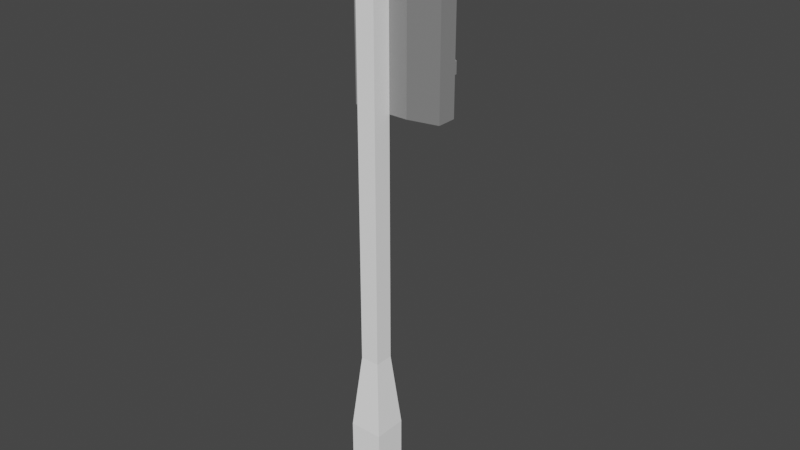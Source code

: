 # Source: lightColored.blend  (saved by Blender 2.82.7; exported with 4.5.12 LTS)
import bpy
from mathutils import Matrix  # noqa: F401  (used for matrix-valued properties, if any)

bpy.ops.wm.read_factory_settings(use_empty=True)
scene = bpy.context.scene
scene.name = 'Scene'

# ---- collections
col_collection = bpy.data.collections.new('Collection'); scene.collection.children.link(col_collection)

# ---- materials (node trees are filled in below, after node groups)
mat_defaultmat = bpy.data.materials.new('_defaultMat')
mat_defaultmat.use_backface_culling = True
mat_defaultmat.use_transparent_shadow = False
mat_defaultmat.diffuse_color = (1.0, 1.0, 1.0, 1.0)
mat_road = bpy.data.materials.new('road')
mat_road.use_backface_culling = True
mat_road.use_transparent_shadow = False
mat_road.diffuse_color = (0.2667, 0.2667, 0.2667, 1.0)
mat_pylon = bpy.data.materials.new('pylon')
mat_pylon.use_backface_culling = True
mat_pylon.use_transparent_shadow = False
mat_pylon.diffuse_color = (0.9608, 0.7255, 0.2588, 1.0)

# ---- material node trees
mat_defaultmat.use_nodes = True; mat_defaultmat.node_tree.nodes.clear()
_N = mat_defaultmat.node_tree.nodes; _L = mat_defaultmat.node_tree.links
n0 = _N.new('ShaderNodeOutputMaterial'); n0.name = 'Material Output'; n0.location = (1250, 0)
n1 = _N.new('ShaderNodeBsdfPrincipled'); n1.name = 'Principled BSDF'; n1.location = (0, 0)
n1.distribution = 'GGX'
n1.subsurface_method = 'BURLEY'
n1.inputs[0].default_value = (1.0, 1.0, 1.0, 1.0)
n1.inputs[2].default_value = 1.0
n1.inputs[3].default_value = 1.45
n1.inputs[13].default_value = 0.0
n1.inputs[27].default_value = (0.0, 0.0, 0.0, 1.0)
n1.inputs[28].default_value = 1.0
_L.new(n1.outputs[0], n0.inputs[0])
n0.is_active_output = True
mat_road.use_nodes = True; mat_road.node_tree.nodes.clear()
_N = mat_road.node_tree.nodes; _L = mat_road.node_tree.links
n0 = _N.new('ShaderNodeOutputMaterial'); n0.name = 'Material Output'; n0.location = (1250, 0)
n1 = _N.new('ShaderNodeBsdfPrincipled'); n1.name = 'Principled BSDF'; n1.location = (0, 0)
n1.distribution = 'GGX'
n1.subsurface_method = 'BURLEY'
n1.inputs[0].default_value = (0.2667, 0.2667, 0.2667, 1.0)
n1.inputs[2].default_value = 1.0
n1.inputs[3].default_value = 1.45
n1.inputs[13].default_value = 0.0
n1.inputs[27].default_value = (0.0, 0.0, 0.0, 1.0)
n1.inputs[28].default_value = 1.0
_L.new(n1.outputs[0], n0.inputs[0])
n0.is_active_output = True
mat_pylon.use_nodes = True; mat_pylon.node_tree.nodes.clear()
_N = mat_pylon.node_tree.nodes; _L = mat_pylon.node_tree.links
n0 = _N.new('ShaderNodeOutputMaterial'); n0.name = 'Material Output'; n0.location = (1250, 0)
n1 = _N.new('ShaderNodeBsdfPrincipled'); n1.name = 'Principled BSDF'; n1.location = (0, 0)
n1.distribution = 'GGX'
n1.subsurface_method = 'BURLEY'
n1.inputs[0].default_value = (0.9608, 0.7255, 0.2588, 1.0)
n1.inputs[3].default_value = 1.45
n1.inputs[13].default_value = 0.0
n1.inputs[27].default_value = (0.0, 0.0, 0.0, 1.0)
n1.inputs[28].default_value = 1.0
_L.new(n1.outputs[0], n0.inputs[0])
n0.is_active_output = True

# ---- world
world_world = bpy.data.worlds.new('World'); scene.world = world_world
world_world.use_nodes = True; world_world.node_tree.nodes.clear()
_N = world_world.node_tree.nodes; _L = world_world.node_tree.links
n0 = _N.new('ShaderNodeOutputWorld'); n0.name = 'World Output'; n0.location = (300, 300)
n1 = _N.new('ShaderNodeBackground'); n1.name = 'Background'; n1.location = (10, 300)
n1.inputs[0].default_value = (0.05088, 0.05088, 0.05088, 1.0)
_L.new(n1.outputs[0], n0.inputs[0])
n0.is_active_output = True
world_world.color = (0.05088, 0.05088, 0.05088)
world_world.use_sun_shadow = False
world_world.sun_shadow_jitter_overblur = 0.0

# ---- meshes
me_lightcolored = bpy.data.meshes.new('lightColored')
me_lightcolored.from_pydata([(0.01, 0.1843, 0.05407), (-0.01, 0.1843, 0.03407), (0.01, 0.1843, 0.03407), (-0.01, -0.2714, 0.03407), (-0.01, 0.1843, 0.05407), (0.01, -0.2714, 0.05407), (-0.01, -0.2714, 0.05407), (0.01, -0.2714, 0.03407), (-0.0176, -0.3514, 0.06167), (0.0176, -0.4614, 0.02647), (0.0176, -0.4614, 0.06167), (-0.0176, -0.4614, 0.02647), (0.0176, -0.3514, 0.06167), (-0.0176, -0.4614, 0.06167), (-0.0176, -0.3514, 0.02647), (0.0176, -0.3514, 0.02647), (-0.0354, 0.1813, -0.005927), (-0.01, 0.1643, 0.03407), (0.0354, -0.0311, -0.02777), (-0.0354, -0.0311, -0.02777), (-0.02269, 0.08819, -0.04699), (0.0354, 0.1813, -0.005927), (-0.02974, 0.1643, 0.03407), (0.02269, 0.004295, -0.02777), (0.02269, 0.01739, -0.02777), (0.02269, 0.004295, -0.04699), (0.02269, 0.01739, -0.04699), (0.02269, 0.08819, -0.04699), (0.02269, 0.0751, -0.04699), (0.02269, 0.0751, -0.02777), (-0.02269, 0.01739, -0.04699), (-0.02269, 0.004295, -0.04699), (-0.02269, 0.01739, -0.02777), (-1.235e-10, -0.0219, -0.02777), (-0.0354, 0.1813, -0.02777), (0.0354, 0.1813, -0.02777), (0.02269, 0.08819, -0.02777), (-0.02269, -0.008803, -0.02777), (-0.02269, 0.004295, -0.02777), (-0.02269, 0.062, -0.02777), (-1.235e-10, 0.03049, -0.02777), (-1.235e-10, 0.0489, -0.02777), (-0.02269, 0.1328, -0.02777), (-1.235e-10, 0.1197, -0.02777), (-0.02269, 0.1459, -0.02777), (-1.235e-10, 0.1721, -0.02777), (0.02269, 0.062, -0.02777), (0.02269, -0.008803, -0.02777), (0.02269, 0.1328, -0.02777), (0.02269, 0.1459, -0.02777), (0.02269, 0.159, -0.02777), (-1.235e-10, 0.1013, -0.04699), (-1.235e-10, 0.1013, -0.02777), (-0.02269, 0.159, -0.04699), (-0.02269, 0.1459, -0.04699), (-0.02269, 0.159, -0.02777), (-1.235e-10, 0.1721, -0.04699), (-0.02269, 0.0751, -0.02777), (-0.02269, 0.0751, -0.04699), (-0.02269, 0.08819, -0.02777), (-0.02974, -0.01411, 0.03407), (0.02269, 0.159, -0.04699), (0.02269, 0.1459, -0.04699), (-0.0354, -0.0311, -0.005927), (-0.01, -0.01411, 0.03407), (0.02974, 0.1643, 0.03407), (0.0354, -0.0311, -0.005927), (0.02974, -0.01411, 0.03407), (-1.235e-10, 0.03049, -0.04699), (0.01, -0.01411, 0.03407), (0.01, 0.1643, 0.03407)], [], [(0, 70, 2), (70, 0, 69), (69, 0, 7), (7, 0, 5), (0, 6, 5), (6, 0, 4), (64, 7, 3), (7, 64, 69), (17, 64, 69), (69, 70, 17), (1, 70, 17), (70, 1, 2), (6, 64, 3), (64, 6, 17), (17, 6, 1), (1, 6, 4), (1, 0, 2), (0, 1, 4), (5, 8, 12), (8, 5, 6), (3, 15, 14), (15, 3, 7), (7, 12, 15), (12, 7, 5), (8, 3, 14), (3, 8, 6), (12, 9, 15), (9, 12, 10), (12, 13, 10), (13, 12, 8), (13, 14, 11), (14, 13, 8), (14, 9, 11), (9, 14, 15), (34, 21, 35), (21, 34, 16), (16, 65, 21), (65, 16, 70), (70, 16, 17), (17, 16, 22), (63, 18, 66), (18, 63, 19), (68, 24, 26), (24, 68, 40), (21, 66, 63), (63, 16, 21), (63, 34, 19), (34, 63, 16), (20, 52, 51), (52, 20, 59), (21, 18, 35), (18, 21, 66), (60, 16, 63), (16, 60, 22), (25, 24, 23), (26, 24, 25), (36, 28, 27), (28, 36, 29), (38, 30, 31), (30, 38, 32), (19, 33, 18), (33, 19, 37), (37, 19, 34), (37, 34, 38), (38, 34, 32), (32, 34, 39), (32, 39, 40), (39, 34, 57), (57, 34, 59), (59, 34, 42), (59, 42, 52), (52, 42, 43), (42, 34, 44), (44, 34, 55), (55, 34, 45), (46, 24, 40), (35, 24, 46), (35, 23, 24), (35, 47, 23), (18, 47, 35), (47, 18, 33), (35, 46, 29), (35, 29, 36), (35, 36, 48), (48, 36, 52), (48, 52, 43), (35, 48, 49), (35, 49, 50), (35, 50, 45), (35, 45, 34), (41, 40, 39), (41, 46, 40), (51, 36, 27), (36, 51, 52), (44, 53, 54), (53, 44, 55), (53, 45, 56), (45, 53, 55), (57, 20, 58), (20, 57, 59), (56, 50, 61), (50, 56, 45), (17, 60, 64), (60, 17, 22), (50, 62, 61), (62, 50, 49), (67, 63, 66), (63, 67, 69), (63, 69, 64), (63, 64, 60), (65, 66, 21), (67, 66, 65), (30, 40, 68), (40, 30, 32), (65, 69, 67), (69, 65, 70), (39, 46, 41), (46, 39, 57), (46, 57, 29), (29, 57, 59), (29, 59, 36), (36, 59, 52), (42, 48, 43), (48, 42, 49), (49, 42, 44), (49, 44, 50), (50, 44, 55), (50, 55, 45), (37, 47, 33), (47, 37, 38), (47, 38, 23), (23, 38, 32), (23, 32, 24), (24, 32, 40)])
me_lightcolored.polygons.foreach_set('material_index', [0, 0, 0, 0, 0, 0, 0, 0, 0, 0, 0, 0, 0, 0, 0, 0, 0, 0, 0, 0, 0, 0, 0, 0, 0, 0, 0, 0, 0, 0, 0, 0, 0, 0, 1, 1, 1, 1, 1, 1, 1, 1, 1, 1, 1, 1, 1, 1, 1, 1, 1, 1, 1, 1, 1, 1, 1, 1, 1, 1, 1, 1, 1, 1, 1, 1, 1, 1, 1, 1, 1, 1, 1, 1, 1, 1, 1, 1, 1, 1, 1, 1, 1, 1, 1, 1, 1, 1, 1, 1, 1, 1, 1, 1, 1, 1, 1, 1, 1, 1, 1, 1, 1, 1, 1, 1, 1, 1, 1, 1, 1, 1, 1, 1, 1, 1, 2, 2, 2, 2, 2, 2, 2, 2, 2, 2, 2, 2, 2, 2, 2, 2, 2, 2])
_uv = me_lightcolored.uv_layers.new(name='UVMap')
_uv.uv.foreach_set('vector', [0.1549, 5.077e-06, 0.1056, 0.03097, 0.1056, 0.0, 0.1056, 0.03097, 0.1549, 5.077e-06, 0.1056, 0.3073, 0.1056, 0.3073, 0.1549, 5.077e-06, 0.1056, 0.7056, 0.1056, 0.7056, 0.1549, 5.077e-06, 0.1549, 0.7056, 0.01871, 0.0, 0.06794, 0.7056, 0.01871, 0.7056, 0.06794, 0.7056, 0.01871, 0.0, 0.06794, 0.0, 0.2786, 0.0, 0.3279, 0.3984, 0.2786, 0.3984, 0.3279, 0.3984, 0.2786, 0.0, 0.3279, 5.769e-09, 0.3952, 0.6052, 0.3952, 0.3289, 0.4444, 0.3289, 0.4444, 0.3289, 0.4444, 0.6052, 0.3952, 0.6052, 0.6427, 0.4386, 0.692, 0.4696, 0.6427, 0.4696, 0.692, 0.4696, 0.6427, 0.4386, 0.692, 0.4386, 0.2415, 0.2944, 0.1923, 0.6927, 0.1923, 0.2944, 0.1923, 0.6927, 0.2415, 0.2944, 0.1923, 0.969, 0.1923, 0.969, 0.2415, 0.2944, 0.1923, 1.0, 0.1923, 1.0, 0.2415, 0.2944, 0.2415, 1.0, 0.692, 0.4386, 0.741, 0.4696, 0.692, 0.4696, 0.741, 0.4696, 0.692, 0.4386, 0.741, 0.4386, 0.01871, 0.7056, 0.08665, 0.8297, 0.0, 0.8297, 0.08665, 0.8297, 0.01871, 0.7056, 0.06794, 0.7056, 0.2786, 0.3984, 0.3466, 0.5223, 0.2599, 0.5223, 0.3466, 0.5223, 0.2786, 0.3984, 0.3279, 0.3984, 0.1056, 0.7056, 0.1733, 0.8297, 0.08665, 0.8296, 0.1733, 0.8297, 0.1056, 0.7056, 0.1549, 0.7056, 0.2599, 0.1703, 0.1923, 0.2944, 0.1733, 0.1704, 0.1923, 0.2944, 0.2599, 0.1703, 0.2415, 0.2944, 0.1733, 0.8297, 0.08665, 1.0, 0.08665, 0.8296, 0.08665, 1.0, 0.1733, 0.8297, 0.1733, 1.0, 0.0, 0.8297, 0.08665, 1.0, 2.751e-08, 1.0, 0.08665, 1.0, 0.0, 0.8297, 0.08665, 0.8297, 0.2599, 0.0, 0.1733, 0.1704, 0.1733, 8.954e-06, 0.1733, 0.1704, 0.2599, 0.0, 0.2599, 0.1703, 0.2599, 0.5223, 0.3466, 0.6927, 0.2599, 0.6927, 0.3466, 0.6927, 0.2599, 0.5223, 0.3466, 0.5223, 0.6508, 0.3289, 0.7044, 0.4386, 0.6508, 0.4386, 0.7044, 0.4386, 0.6508, 0.3289, 0.7044, 0.3289, 0.7044, 0.3289, 0.8061, 0.4298, 0.7044, 0.4386, 0.8061, 0.4298, 0.7044, 0.3289, 0.8061, 0.3993, 0.8061, 0.3993, 0.7044, 0.3289, 0.8061, 0.3683, 0.8061, 0.3683, 0.7044, 0.3289, 0.8061, 0.3377, 0.5448, 0.4386, 0.493, 0.3289, 0.5448, 0.3289, 0.493, 0.3289, 0.5448, 0.4386, 0.493, 0.4386, 0.493, 0.4737, 0.5429, 0.5089, 0.4957, 0.5089, 0.5429, 0.5089, 0.493, 0.4737, 0.5401, 0.4737, 0.5209, 0.3289, 0.5209, 1.154e-08, 0.6951, 0.0, 0.6951, 0.0, 0.6951, 0.3289, 0.5209, 0.3289, 0.7938, 0.3289, 0.8476, 0.0, 0.8476, 0.3289, 0.8476, 0.0, 0.7938, 0.3289, 0.7938, 5.585e-06, 0.5457, 0.4386, 0.59, 0.4737, 0.5429, 0.4737, 0.59, 0.4737, 0.5457, 0.4386, 0.5928, 0.4386, 0.9462, 0.3289, 1.0, 5.562e-06, 1.0, 0.3289, 1.0, 5.562e-06, 0.9462, 0.3289, 0.9462, 0.0, 0.6951, 0.3025, 0.7938, 5.585e-06, 0.7938, 0.3289, 0.7938, 5.585e-06, 0.6951, 0.3025, 0.6951, 0.02624, 0.7088, 0.4696, 0.741, 0.4993, 0.7088, 0.4993, 0.741, 0.4696, 0.741, 0.4993, 0.7088, 0.4696, 0.7732, 0.4684, 0.741, 0.4386, 0.7732, 0.4386, 0.741, 0.4386, 0.7732, 0.4684, 0.741, 0.4684, 0.7088, 0.4993, 0.6765, 0.4696, 0.7088, 0.4696, 0.6765, 0.4696, 0.7088, 0.4993, 0.6765, 0.4993, 0.3466, 0.3289, 0.4337, 0.3147, 0.5209, 0.3289, 0.4337, 0.3147, 0.3466, 0.3289, 0.3779, 0.2944, 0.3779, 0.2944, 0.3466, 0.3289, 0.3466, 0.0, 0.3779, 0.2944, 0.3466, 0.0, 0.3779, 0.2741, 0.3779, 0.2741, 0.3466, 0.0, 0.3779, 0.2538, 0.3779, 0.2538, 0.3466, 0.0, 0.3779, 0.1848, 0.3779, 0.2538, 0.3779, 0.1848, 0.4337, 0.2335, 0.3779, 0.1848, 0.3466, 0.0, 0.3779, 0.1645, 0.3779, 0.1645, 0.3466, 0.0, 0.3779, 0.1442, 0.3779, 0.1442, 0.3466, 0.0, 0.3779, 0.07511, 0.3779, 0.1442, 0.3779, 0.07511, 0.4337, 0.1239, 0.4337, 0.1239, 0.3779, 0.07511, 0.4337, 0.09539, 0.3779, 0.07511, 0.3466, 0.0, 0.3779, 0.05482, 0.3779, 0.05482, 0.3466, 0.0, 0.3779, 0.03454, 0.3779, 0.03454, 0.3466, 0.0, 0.4337, 0.01425, 0.4896, 0.1848, 0.4896, 0.2538, 0.4337, 0.2335, 0.5209, 0.0, 0.4896, 0.2538, 0.4896, 0.1848, 0.5209, 0.0, 0.4896, 0.2741, 0.4896, 0.2538, 0.5209, 0.0, 0.4896, 0.2944, 0.4896, 0.2741, 0.5209, 0.3289, 0.4896, 0.2944, 0.5209, 0.0, 0.4896, 0.2944, 0.5209, 0.3289, 0.4337, 0.3147, 0.5209, 0.0, 0.4896, 0.1848, 0.4896, 0.1645, 0.5209, 0.0, 0.4896, 0.1645, 0.4896, 0.1442, 0.5209, 0.0, 0.4896, 0.1442, 0.4896, 0.07511, 0.4896, 0.07511, 0.4896, 0.1442, 0.4337, 0.1239, 0.4896, 0.07511, 0.4337, 0.1239, 0.4337, 0.09539, 0.5209, 0.0, 0.4896, 0.07511, 0.4896, 0.05482, 0.5209, 0.0, 0.4896, 0.05482, 0.4896, 0.03454, 0.5209, 0.0, 0.4896, 0.03454, 0.4337, 0.01425, 0.5209, 0.0, 0.4337, 0.01425, 0.3466, 0.0, 0.4337, 0.205, 0.4337, 0.2335, 0.3779, 0.1848, 0.4337, 0.205, 0.4896, 0.1848, 0.4337, 0.2335, 0.5429, 0.4737, 0.5928, 0.5089, 0.5457, 0.5089, 0.5928, 0.5089, 0.5429, 0.4737, 0.59, 0.4737, 0.6427, 0.4696, 0.675, 0.4993, 0.6427, 0.4993, 0.675, 0.4993, 0.6427, 0.4696, 0.675, 0.4696, 0.5956, 0.4386, 0.6399, 0.4737, 0.5928, 0.4737, 0.6399, 0.4737, 0.5956, 0.4386, 0.6427, 0.4386, 0.7732, 0.4981, 0.741, 0.4684, 0.7732, 0.4684, 0.741, 0.4684, 0.7732, 0.4981, 0.741, 0.4981, 0.5928, 0.4737, 0.6427, 0.5089, 0.5956, 0.5089, 0.6427, 0.5089, 0.5928, 0.4737, 0.6399, 0.4737, 0.3952, 0.6052, 0.3466, 0.3289, 0.3952, 0.3289, 0.3466, 0.3289, 0.3952, 0.6052, 0.3466, 0.6052, 0.8055, 0.4981, 0.7732, 0.4684, 0.8055, 0.4684, 0.7732, 0.4684, 0.8055, 0.4981, 0.7732, 0.4981, 0.6508, 0.3377, 0.5448, 0.4386, 0.5448, 0.3289, 0.5448, 0.4386, 0.6508, 0.3377, 0.6508, 0.3683, 0.5448, 0.4386, 0.6508, 0.3683, 0.6508, 0.3993, 0.5448, 0.4386, 0.6508, 0.3993, 0.6508, 0.4298, 0.8476, 0.3027, 0.9462, 0.0, 0.9462, 0.3289, 0.8476, 0.0264, 0.9462, 0.0, 0.8476, 0.3027, 0.4957, 0.4386, 0.5401, 0.4737, 0.493, 0.4737, 0.5401, 0.4737, 0.4957, 0.4386, 0.5429, 0.4386, 0.493, 0.6052, 0.4444, 0.3289, 0.493, 0.3289, 0.4444, 0.3289, 0.493, 0.6052, 0.4444, 0.6052, 0.3779, 0.1848, 0.4896, 0.1848, 0.4337, 0.205, 0.4896, 0.1848, 0.3779, 0.1848, 0.3779, 0.1645, 0.4896, 0.1848, 0.3779, 0.1645, 0.4896, 0.1645, 0.4896, 0.1645, 0.3779, 0.1645, 0.3779, 0.1442, 0.4896, 0.1645, 0.3779, 0.1442, 0.4896, 0.1442, 0.4896, 0.1442, 0.3779, 0.1442, 0.4337, 0.1239, 0.3779, 0.07511, 0.4896, 0.07511, 0.4337, 0.09539, 0.4896, 0.07511, 0.3779, 0.07511, 0.4896, 0.05482, 0.4896, 0.05482, 0.3779, 0.07511, 0.3779, 0.05482, 0.4896, 0.05482, 0.3779, 0.05482, 0.4896, 0.03454, 0.4896, 0.03454, 0.3779, 0.05482, 0.3779, 0.03454, 0.4896, 0.03454, 0.3779, 0.03454, 0.4337, 0.01425, 0.3779, 0.2944, 0.4896, 0.2944, 0.4337, 0.3147, 0.4896, 0.2944, 0.3779, 0.2944, 0.3779, 0.2741, 0.4896, 0.2944, 0.3779, 0.2741, 0.4896, 0.2741, 0.4896, 0.2741, 0.3779, 0.2741, 0.3779, 0.2538, 0.4896, 0.2741, 0.3779, 0.2538, 0.4896, 0.2538, 0.4896, 0.2538, 0.3779, 0.2538, 0.4337, 0.2335])
me_lightcolored.materials.append(mat_defaultmat)
me_lightcolored.materials.append(mat_road)
me_lightcolored.materials.append(mat_pylon)
me_lightcolored.use_remesh_fix_poles = True
me_lightcolored.use_remesh_preserve_attributes = False
me_lightcolored.use_mirror_vertex_groups = False
me_lightcolored.update()
me_lightcolored.normals_split_custom_set([tuple(v) for v in zip(*[iter([1.0, 0.0, 0.0, 1.0, 0.0, 0.0, 1.0, 0.0, 0.0, 1.0, 0.0, 0.0, 1.0, 0.0, 0.0, 1.0, 0.0, 0.0, 1.0, 0.0, 0.0, 1.0, 0.0, 0.0, 1.0, 0.0, 0.0, 1.0, 0.0, 0.0, 1.0, 0.0, 0.0, 1.0, 0.0, 0.0, 0.0, 0.0, 1.0, 0.0, 0.0, 1.0, 0.0, 0.0, 1.0, 0.0, 0.0, 1.0, 0.0, 0.0, 1.0, 0.0, 0.0, 1.0, 0.0, 0.0, -1.0, 0.0, 0.0, -1.0, 0.0, 0.0, -1.0, 0.0, 0.0, -1.0, 0.0, 0.0, -1.0, 0.0, 0.0, -1.0, 0.0, 0.0, 1.0, 0.0, 0.0, 1.0, 0.0, 0.0, 1.0, 0.0, 0.0, 1.0, 0.0, 0.0, 1.0, 0.0, 0.0, 1.0, 0.0, 0.0, -1.0, 0.0, 0.0, -1.0, 0.0, 0.0, -1.0, 0.0, 0.0, -1.0, 0.0, 0.0, -1.0, 0.0, 0.0, -1.0, -1.0, 0.0, 0.0, -1.0, 0.0, 0.0, -1.0, 0.0, 0.0, -1.0, 0.0, 0.0, -1.0, 0.0, 0.0, -1.0, 0.0, 0.0, -1.0, 0.0, 0.0, -1.0, 0.0, 0.0, -1.0, 0.0, 0.0, -1.0, 0.0, 0.0, -1.0, 0.0, 0.0, -1.0, 0.0, 0.0, 0.0, 1.0, 0.0, 0.0, 1.0, 0.0, 0.0, 1.0, 0.0, 0.0, 1.0, 0.0, 0.0, 1.0, 0.0, 0.0, 1.0, 0.0, 0.0, 0.09457, 0.9955, 0.0, 0.09457, 0.9955, 0.0, 0.09457, 0.9955, 0.0, 0.09457, 0.9955, 0.0, 0.09457, 0.9955, 0.0, 0.09457, 0.9955, 0.0, 0.09457, -0.9955, 0.0, 0.09457, -0.9955, 0.0, 0.09457, -0.9955, 0.0, 0.09457, -0.9955, 0.0, 0.09457, -0.9955, 0.0, 0.09457, -0.9955, 0.9955, 0.09457, 0.0, 0.9955, 0.09457, 0.0, 0.9955, 0.09457, 0.0, 0.9955, 0.09457, 0.0, 0.9955, 0.09457, 0.0, 0.9955, 0.09457, 0.0, -0.9955, 0.09457, 0.0, -0.9955, 0.09457, 0.0, -0.9955, 0.09457, 0.0, -0.9955, 0.09457, 0.0, -0.9955, 0.09457, 0.0, -0.9955, 0.09457, 0.0, 1.0, 0.0, 0.0, 1.0, 0.0, 0.0, 1.0, 0.0, 0.0, 1.0, 0.0, 0.0, 1.0, 0.0, 0.0, 1.0, 0.0, 0.0, 0.0, 0.0, 1.0, 0.0, 0.0, 1.0, 0.0, 0.0, 1.0, 0.0, 0.0, 1.0, 0.0, 0.0, 1.0, 0.0, 0.0, 1.0, -1.0, 0.0, 0.0, -1.0, 0.0, 0.0, -1.0, 0.0, 0.0, -1.0, 0.0, 0.0, -1.0, 0.0, 0.0, -1.0, 0.0, 0.0, 0.0, 0.0, -1.0, 0.0, 0.0, -1.0, 0.0, 0.0, -1.0, 0.0, 0.0, -1.0, 0.0, 0.0, -1.0, 0.0, 0.0, -1.0, 0.0, 1.0, 0.0, 0.0, 1.0, 0.0, 0.0, 1.0, 0.0, 0.0, 1.0, 0.0, 0.0, 1.0, 0.0, 0.0, 1.0, 0.0, 0.0, 0.9204, 0.391, 0.0, 0.9204, 0.391, 0.0, 0.9204, 0.391, 0.0, 0.9204, 0.391, 0.0, 0.9204, 0.391, 0.0, 0.9204, 0.391, 0.0, 0.9204, 0.391, 0.0, 0.9204, 0.391, 0.0, 0.9204, 0.391, 0.0, 0.9204, 0.391, 0.0, 0.9204, 0.391, 0.0, 0.9204, 0.391, 0.0, -1.0, 0.0, 0.0, -1.0, 0.0, 0.0, -1.0, 0.0, 0.0, -1.0, 0.0, 0.0, -1.0, 0.0, 0.0, -1.0, 0.0, 0.5, 0.866, 0.0, 0.5, 0.866, 0.0, 0.5, 0.866, 0.0, 0.5, 0.866, 0.0, 0.5, 0.866, 0.0, 0.5, 0.866, 0.0, 0.0, 0.0, -1.0, 0.0, 0.0, -1.0, 0.0, 0.0, -1.0, 0.0, 0.0, -1.0, 0.0, 0.0, -1.0, 0.0, 0.0, -1.0, -1.0, 0.0, 0.0, -1.0, 0.0, 0.0, -1.0, 0.0, 0.0, -1.0, 0.0, 0.0, -1.0, 0.0, 0.0, -1.0, 0.0, 0.0, -0.5, 0.866, 0.0, -0.5, 0.866, 0.0, -0.5, 0.866, 0.0, -0.5, 0.866, 0.0, -0.5, 0.866, 0.0, -0.5, 0.866, 0.0, 1.0, 0.0, 0.0, 1.0, 0.0, 0.0, 1.0, 0.0, 0.0, 1.0, 0.0, 0.0, 1.0, 0.0, 0.0, 1.0, 0.0, 0.0, -0.9901, 0.0, 0.1402, -0.9901, 0.0, 0.1402, -0.9901, 0.0, 0.1402, -0.9901, 0.0, 0.1402, -0.9901, 0.0, 0.1402, -0.9901, 0.0, 0.1402, 1.0, 0.0, 0.0, 1.0, 0.0, 0.0, 1.0, 0.0, 0.0, 1.0, 0.0, 0.0, 1.0, 0.0, 0.0, 1.0, 0.0, 0.0, 1.0, 0.0, 0.0, 1.0, 0.0, 0.0, 1.0, 0.0, 0.0, 1.0, 0.0, 0.0, 1.0, 0.0, 0.0, 1.0, 0.0, 0.0, -1.0, 0.0, 0.0, -1.0, 0.0, 0.0, -1.0, 0.0, 0.0, -1.0, 0.0, 0.0, -1.0, 0.0, 0.0, -1.0, 0.0, 0.0, 0.0, 0.0, -1.0, 0.0, 0.0, -1.0, 0.0, 0.0, -1.0, 0.0, 0.0, -1.0, 0.0, 0.0, -1.0, 0.0, 0.0, -1.0, 0.0, 0.0, -1.0, 0.0, 0.0, -1.0, 0.0, 0.0, -1.0, 0.0, 0.0, -1.0, 0.0, 0.0, -1.0, 0.0, 0.0, -1.0, 0.0, 0.0, -1.0, 0.0, 0.0, -1.0, 0.0, 0.0, -1.0, 0.0, 0.0, -1.0, 0.0, 0.0, -1.0, 0.0, 0.0, -1.0, 0.0, 0.0, -1.0, 0.0, 0.0, -1.0, 0.0, 0.0, -1.0, 0.0, 0.0, -1.0, 0.0, 0.0, -1.0, 0.0, 0.0, -1.0, 0.0, 0.0, -1.0, 0.0, 0.0, -1.0, 0.0, 0.0, -1.0, 0.0, 0.0, -1.0, 0.0, 0.0, -1.0, 0.0, 0.0, -1.0, 0.0, 0.0, -1.0, 0.0, 0.0, -1.0, 0.0, 0.0, -1.0, 1.394e-07, 0.0, -1.0, 1.394e-07, 0.0, -1.0, 1.394e-07, 0.0, -1.0, 1.398e-06, 0.0, -1.0, 1.398e-06, 0.0, -1.0, 1.398e-06, 0.0, -1.0, -6.991e-07, 0.0, -1.0, -6.991e-07, 0.0, -1.0, -6.991e-07, 0.0, -1.0, 0.0, 0.0, -1.0, 0.0, 0.0, -1.0, 0.0, 0.0, -1.0, 0.0, 0.0, -1.0, 0.0, 0.0, -1.0, 0.0, 0.0, -1.0, -4.106e-07, 0.0, -1.0, -4.106e-07, 0.0, -1.0, -4.106e-07, 0.0, -1.0, 6.991e-07, 0.0, -1.0, 6.991e-07, 0.0, -1.0, 6.991e-07, 0.0, -1.0, 1.748e-06, 0.0, -1.0, 1.748e-06, 0.0, -1.0, 1.748e-06, 0.0, -1.0, -3.449e-07, 0.0, -1.0, -3.449e-07, 0.0, -1.0, -3.449e-07, 0.0, -1.0, 0.0, 0.0, -1.0, 0.0, 0.0, -1.0, 0.0, 0.0, -1.0, 3.495e-07, 0.0, -1.0, 3.495e-07, 0.0, -1.0, 3.495e-07, 0.0, -1.0, 6.991e-07, 0.0, -1.0, 6.991e-07, 0.0, -1.0, 6.991e-07, 0.0, -1.0, 0.0, 0.0, -1.0, 0.0, 0.0, -1.0, 0.0, 0.0, -1.0, 0.0, 0.0, -1.0, 0.0, 0.0, -1.0, 0.0, 0.0, -1.0, 0.0, 0.0, -1.0, 0.0, 0.0, -1.0, 0.0, 0.0, -1.0, -6.991e-07, 0.0, -1.0, -6.991e-07, 0.0, -1.0, -6.991e-07, 0.0, -1.0, 6.991e-07, 0.0, -1.0, 6.991e-07, 0.0, -1.0, 6.991e-07, 0.0, -1.0, 0.0, 0.0, -1.0, 0.0, 0.0, -1.0, 0.0, 0.0, -1.0, 0.0, 0.0, -1.0, 0.0, 0.0, -1.0, 0.0, 0.0, -1.0, 0.0, 0.0, -1.0, 0.0, 0.0, -1.0, 0.0, 0.0, -1.0, 0.0, 0.0, -1.0, 0.0, 0.0, -1.0, 0.0, 0.0, -1.0, 0.5, 0.866, 0.0, 0.5, 0.866, 0.0, 0.5, 0.866, 0.0, 0.5, 0.866, 0.0, 0.5, 0.866, 0.0, 0.5, 0.866, 0.0, -1.0, 0.0, 0.0, -1.0, 0.0, 0.0, -1.0, 0.0, 0.0, -1.0, 0.0, 0.0, -1.0, 0.0, 0.0, -1.0, 0.0, 0.0, -0.5, 0.866, 0.0, -0.5, 0.866, 0.0, -0.5, 0.866, 0.0, -0.5, 0.866, 0.0, -0.5, 0.866, 0.0, -0.5, 0.866, 0.0, -1.0, 0.0, 0.0, -1.0, 0.0, 0.0, -1.0, 0.0, 0.0, -1.0, 0.0, 0.0, -1.0, 0.0, 0.0, -1.0, 0.0, 0.0, 0.5, 0.866, 0.0, 0.5, 0.866, 0.0, 0.5, 0.866, 0.0, 0.5, 0.866, 0.0, 0.5, 0.866, 0.0, 0.5, 0.866, 0.0, 0.0, 0.0, 1.0, 0.0, 0.0, 1.0, 0.0, 0.0, 1.0, 0.0, 0.0, 1.0, 0.0, 0.0, 1.0, 0.0, 0.0, 1.0, 1.0, 0.0, 0.0, 1.0, 0.0, 0.0, 1.0, 0.0, 0.0, 1.0, 0.0, 0.0, 1.0, 0.0, 0.0, 1.0, 0.0, 0.0, 0.0, -0.9204, 0.391, 0.0, -0.9204, 0.391, 0.0, -0.9204, 0.391, 0.0, -0.9204, 0.391, 0.0, -0.9204, 0.391, 0.0, -0.9204, 0.391, 0.0, -0.9204, 0.391, 0.0, -0.9204, 0.391, 0.0, -0.9204, 0.391, 0.0, -0.9204, 0.391, 0.0, -0.9204, 0.391, 0.0, -0.9204, 0.391, 0.9901, 0.0, 0.1402, 0.9901, 0.0, 0.1402, 0.9901, 0.0, 0.1402, 0.9901, 0.0, 0.1402, 0.9901, 0.0, 0.1402, 0.9901, 0.0, 0.1402, -0.5, 0.866, 0.0, -0.5, 0.866, 0.0, -0.5, 0.866, 0.0, -0.5, 0.866, 0.0, -0.5, 0.866, 0.0, -0.5, 0.866, 0.0, 0.0, 0.0, 1.0, 0.0, 0.0, 1.0, 0.0, 0.0, 1.0, 0.0, 0.0, 1.0, 0.0, 0.0, 1.0, 0.0, 0.0, 1.0, 0.0, 0.0, -1.0, 0.0, 0.0, -1.0, 0.0, 0.0, -1.0, 0.0, 0.0, -1.0, 0.0, 0.0, -1.0, 0.0, 0.0, -1.0, 0.0, 0.0, -1.0, 0.0, 0.0, -1.0, 0.0, 0.0, -1.0, 0.0, 0.0, -1.0, 0.0, 0.0, -1.0, 0.0, 0.0, -1.0, 0.0, 0.0, -1.0, 0.0, 0.0, -1.0, 0.0, 0.0, -1.0, 0.0, 0.0, -1.0, 0.0, 0.0, -1.0, 0.0, 0.0, -1.0, 0.0, 0.0, -1.0, 0.0, 0.0, -1.0, 0.0, 0.0, -1.0, 0.0, 0.0, -1.0, 0.0, 0.0, -1.0, 0.0, 0.0, -1.0, 0.0, 0.0, -1.0, 0.0, 0.0, -1.0, 0.0, 0.0, -1.0, 0.0, 0.0, -1.0, 0.0, 0.0, -1.0, 0.0, 0.0, -1.0, 0.0, 0.0, -1.0, 0.0, 0.0, -1.0, 0.0, 0.0, -1.0, 0.0, 0.0, -1.0, 0.0, 0.0, -1.0, 0.0, 0.0, -1.0, 0.0, 0.0, -1.0, 0.0, 0.0, -1.0, 0.0, 0.0, -1.0, 0.0, 0.0, -1.0, 0.0, 0.0, -1.0, 0.0, 0.0, -1.0, 0.0, 0.0, -1.0, 0.0, 0.0, -1.0, 0.0, 0.0, -1.0, 0.0, 0.0, -1.0, 0.0, 0.0, -1.0, 0.0, 0.0, -1.0, 0.0, 0.0, -1.0, 0.0, 0.0, -1.0, 0.0, 0.0, -1.0, 0.0, 0.0, -1.0, 0.0, 0.0, -1.0, 0.0, 0.0, -1.0])] * 3)])

# ---- objects
ob_lightcolored = bpy.data.objects.new('lightColored', me_lightcolored)

# ---- transforms, parenting, visibility, modifiers, constraints
ob_lightcolored.location = (0.0, 0.0, 0.0)
ob_lightcolored.rotation_mode = 'QUATERNION'
ob_lightcolored.rotation_quaternion = (0.7071, 0.7071, 0.0, 0.0)
ob_lightcolored.scale = (1.0, 1.0, 1.0)
ob_lightcolored.lineart.crease_threshold = 0.0

# ---- collection membership
col_collection.objects.link(ob_lightcolored)

# ---- scene / render settings (as saved in the file)
scene.frame_start = 1; scene.frame_end = 250; scene.frame_set(1)
scene.render.engine = 'BLENDER_EEVEE_NEXT'
scene.cycles.use_denoising = False
scene.cycles.samples = 128
scene.cycles.sampling_pattern = 'TABULATED_SOBOL'
scene.cycles.use_adaptive_sampling = False
scene.cycles.use_light_tree = False
scene.view_settings.view_transform = 'Filmic'
bpy.context.view_layer.update()

# ---- added for rendering (the .blend has no active camera and no usable light): camera, sun
cam_auto = bpy.data.cameras.new('AutoCamera')
cam_auto.lens = 50.0
cam_auto.sensor_width = 36.0
cam_auto.clip_end = 1000.0
ob_auto_camera = bpy.data.objects.new('AutoCamera', cam_auto)
scene.collection.objects.link(ob_auto_camera)
ob_auto_camera.location = (0.609309, -0.738511, 0.348923)
ob_auto_camera.rotation_euler = (1.09748, -7.21219e-08, 0.694738)
scene.camera = ob_auto_camera
light_auto_sun = bpy.data.lights.new('AutoSun', 'SUN')
light_auto_sun.energy = 3.0
light_auto_sun.angle = 0.0523599
ob_auto_sun = bpy.data.objects.new('AutoSun', light_auto_sun)
scene.collection.objects.link(ob_auto_sun)
ob_auto_sun.rotation_euler = (0.872665, 0.174533, 0.523599)
bpy.context.view_layer.update()
